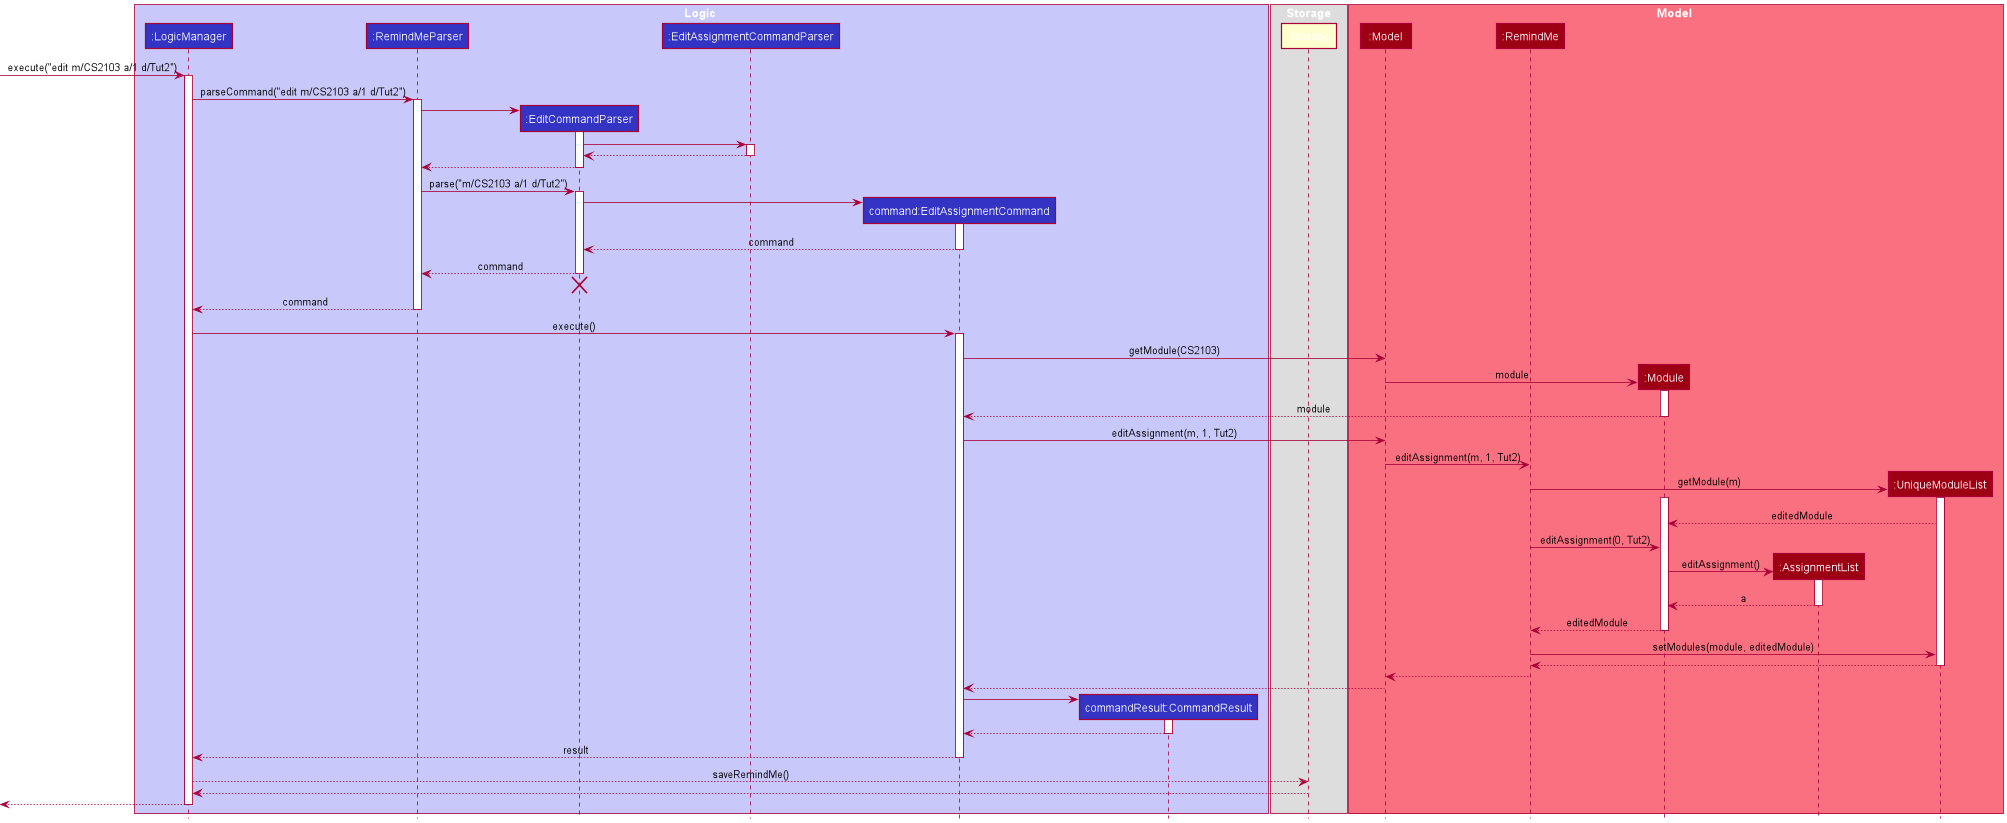

The diagram above was rendered by PlantUML. Its source (embedded in the PNG):
@startuml
!include style.puml

box Logic LOGIC_COLOR_T1
participant ":LogicManager" as LogicManager LOGIC_COLOR
participant ":RemindMeParser" as RemindMeParser LOGIC_COLOR
participant ":EditCommandParser" as EditCommandParser LOGIC_COLOR
participant ":EditAssignmentCommandParser" as EditAssignmentCommandParser LOGIC_COLOR
participant "command:EditAssignmentCommand" as EditAssignmentCommand LOGIC_COLOR
participant "commandResult:CommandResult" as CommandResult LOGIC_COLOR
end box

box Storage
participant ":Storage" as Storage
end box

box Model MODEL_COLOR_T1
participant ":Model" as Model MODEL_COLOR
participant ":RemindMe" as RemindMe MODEL_COLOR
participant ":Module" as Module MODEL_COLOR
participant ":AssignmentList" as AssignmentList MODEL_COLOR
participant ":UniqueModuleList" as UniqueModuleList MODEL_COLOR
end box

[-> LogicManager : execute("edit m/CS2103 a/1 d/Tut2")
activate LogicManager

LogicManager -> RemindMeParser : parseCommand("edit m/CS2103 a/1 d/Tut2")
activate RemindMeParser

create EditCommandParser
RemindMeParser -> EditCommandParser
activate EditCommandParser

EditCommandParser -> EditAssignmentCommandParser
activate EditAssignmentCommandParser
EditAssignmentCommandParser --> EditCommandParser
deactivate EditAssignmentCommandParser
EditCommandParser --> RemindMeParser
deactivate EditCommandParser

RemindMeParser -> EditCommandParser : parse("m/CS2103 a/1 d/Tut2")
activate EditCommandParser

create EditAssignmentCommand
EditCommandParser -> EditAssignmentCommand
activate EditAssignmentCommand

EditAssignmentCommand --> EditCommandParser : command
deactivate EditAssignmentCommand

EditCommandParser --> RemindMeParser : command
deactivate EditCommandParser
'Hidden arrow to position the destroy marker below the end of the activation bar.
EditCommandParser -[hidden]-> RemindMeParser
destroy EditCommandParser

RemindMeParser --> LogicManager : command
deactivate RemindMeParser

LogicManager -> EditAssignmentCommand : execute()
activate EditAssignmentCommand

EditAssignmentCommand -> Model : getModule(CS2103)
Model -> Module ** : module

activate Module
Module --> EditAssignmentCommand : module
deactivate Module


EditAssignmentCommand -> Model : editAssignment(m, 1, Tut2)
Model -> RemindMe : editAssignment(m, 1, Tut2)

RemindMe -> UniqueModuleList **: getModule(m)
activate UniqueModuleList
activate Module
UniqueModuleList --> Module : editedModule
RemindMe -> Module : editAssignment(0, Tut2)

Module -> AssignmentList ** : editAssignment()
activate AssignmentList
AssignmentList --> Module : a
deactivate AssignmentList

Module --> RemindMe : editedModule
deactivate Module


RemindMe -> UniqueModuleList : setModules(module, editedModule)
UniqueModuleList --> RemindMe
deactivate UniqueModuleList
RemindMe --> Model
Model --> EditAssignmentCommand



create CommandResult
EditAssignmentCommand -> CommandResult
activate CommandResult

CommandResult --> EditAssignmentCommand
deactivate CommandResult

EditAssignmentCommand --> LogicManager : result
deactivate EditAssignmentCommand


LogicManager --> Storage : saveRemindMe()
Storage --> LogicManager

[<--LogicManager
deactivate LogicManager
@enduml